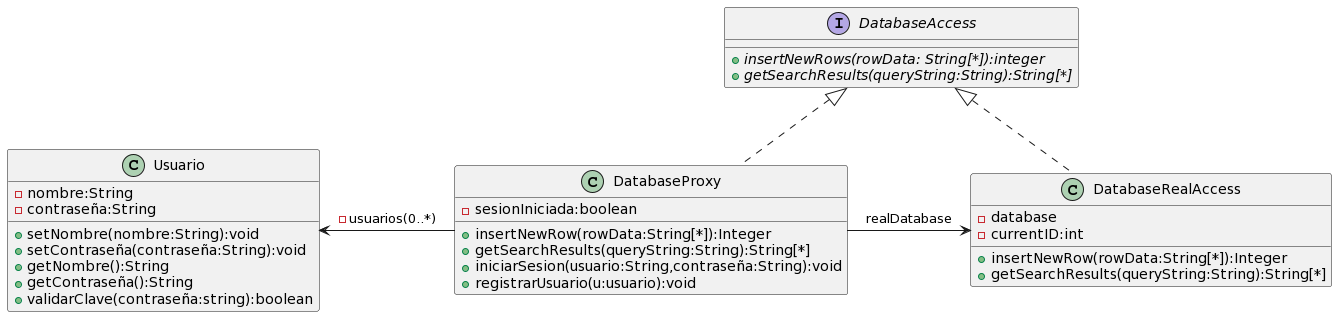

The diagram above was rendered by PlantUML. Its source (embedded in the PNG):
@startuml
Usuario  <- DatabaseProxy:-usuarios(0..*)
DatabaseAccess <|.. DatabaseRealAccess
DatabaseAccess <|.. DatabaseProxy
DatabaseProxy -> DatabaseRealAccess:realDatabase

interface DatabaseAccess{
  +{abstract}insertNewRows(rowData: String[*]):integer
  +{abstract}getSearchResults(queryString:String):String[*]
}
class DatabaseRealAccess{
 -database
 -currentID:int
 +insertNewRow(rowData:String[*]):Integer
 +getSearchResults(queryString:String):String[*]
}
class DatabaseProxy{
 -sesionIniciada:boolean
 +insertNewRow(rowData:String[*]):Integer
 +getSearchResults(queryString:String):String[*]
 +iniciarSesion(usuario:String,contraseña:String):void
 +registrarUsuario(u:usuario):void
}
class Usuario{
 -nombre:String
 -contraseña:String
 +setNombre(nombre:String):void
 +setContraseña(contraseña:String):void
 +getNombre():String
 +getContraseña():String
 +validarClave(contraseña:string):boolean
}
@enduml